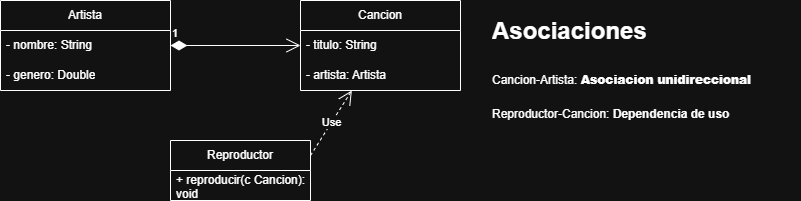

The diagram above was exported from draw.io. Its source (the exported page's mxGraphModel, read from the mxfile embedded in the PNG):
<mxGraphModel dx="786" dy="417" grid="1" gridSize="10" guides="1" tooltips="1" connect="1" arrows="1" fold="1" page="1" pageScale="1" pageWidth="827" pageHeight="1169" math="0" shadow="0">
  <root>
    <mxCell id="0" />
    <mxCell id="1" parent="0" />
    <mxCell id="rx5JJ1P5GIPowefRl8_u-1" value="Cancion" style="swimlane;fontStyle=0;childLayout=stackLayout;horizontal=1;startSize=30;horizontalStack=0;resizeParent=1;resizeParentMax=0;resizeLast=0;collapsible=1;marginBottom=0;whiteSpace=wrap;html=1;" parent="1" vertex="1">
      <mxGeometry x="340" y="160" width="160" height="90" as="geometry" />
    </mxCell>
    <mxCell id="rx5JJ1P5GIPowefRl8_u-2" value="- titulo: String" style="text;strokeColor=none;fillColor=none;align=left;verticalAlign=middle;spacingLeft=4;spacingRight=4;overflow=hidden;points=[[0,0.5],[1,0.5]];portConstraint=eastwest;rotatable=0;whiteSpace=wrap;html=1;" parent="rx5JJ1P5GIPowefRl8_u-1" vertex="1">
      <mxGeometry y="30" width="160" height="30" as="geometry" />
    </mxCell>
    <mxCell id="rx5JJ1P5GIPowefRl8_u-3" value="- artista: Artista" style="text;strokeColor=none;fillColor=none;align=left;verticalAlign=middle;spacingLeft=4;spacingRight=4;overflow=hidden;points=[[0,0.5],[1,0.5]];portConstraint=eastwest;rotatable=0;whiteSpace=wrap;html=1;" parent="rx5JJ1P5GIPowefRl8_u-1" vertex="1">
      <mxGeometry y="60" width="160" height="30" as="geometry" />
    </mxCell>
    <mxCell id="rx5JJ1P5GIPowefRl8_u-5" value="Reproductor" style="swimlane;fontStyle=0;childLayout=stackLayout;horizontal=1;startSize=30;horizontalStack=0;resizeParent=1;resizeParentMax=0;resizeLast=0;collapsible=1;marginBottom=0;whiteSpace=wrap;html=1;" parent="1" vertex="1">
      <mxGeometry x="210" y="300" width="140" height="60" as="geometry" />
    </mxCell>
    <mxCell id="rx5JJ1P5GIPowefRl8_u-6" value="+ reproducir(c Cancion): void" style="text;strokeColor=none;fillColor=none;align=left;verticalAlign=middle;spacingLeft=4;spacingRight=4;overflow=hidden;points=[[0,0.5],[1,0.5]];portConstraint=eastwest;rotatable=0;whiteSpace=wrap;html=1;" parent="rx5JJ1P5GIPowefRl8_u-5" vertex="1">
      <mxGeometry y="30" width="140" height="30" as="geometry" />
    </mxCell>
    <mxCell id="rx5JJ1P5GIPowefRl8_u-9" value="Artista" style="swimlane;fontStyle=0;childLayout=stackLayout;horizontal=1;startSize=30;horizontalStack=0;resizeParent=1;resizeParentMax=0;resizeLast=0;collapsible=1;marginBottom=0;whiteSpace=wrap;html=1;" parent="1" vertex="1">
      <mxGeometry x="40" y="160" width="170" height="90" as="geometry" />
    </mxCell>
    <mxCell id="rx5JJ1P5GIPowefRl8_u-10" value="- nombre: String" style="text;strokeColor=none;fillColor=none;align=left;verticalAlign=middle;spacingLeft=4;spacingRight=4;overflow=hidden;points=[[0,0.5],[1,0.5]];portConstraint=eastwest;rotatable=0;whiteSpace=wrap;html=1;" parent="rx5JJ1P5GIPowefRl8_u-9" vertex="1">
      <mxGeometry y="30" width="170" height="30" as="geometry" />
    </mxCell>
    <mxCell id="rx5JJ1P5GIPowefRl8_u-11" value="- genero: Double" style="text;strokeColor=none;fillColor=none;align=left;verticalAlign=middle;spacingLeft=4;spacingRight=4;overflow=hidden;points=[[0,0.5],[1,0.5]];portConstraint=eastwest;rotatable=0;whiteSpace=wrap;html=1;" parent="rx5JJ1P5GIPowefRl8_u-9" vertex="1">
      <mxGeometry y="60" width="170" height="30" as="geometry" />
    </mxCell>
    <mxCell id="rx5JJ1P5GIPowefRl8_u-17" value="&lt;h1 style=&quot;margin-top: 0px;&quot;&gt;&lt;span style=&quot;background-color: transparent; color: light-dark(rgb(0, 0, 0), rgb(255, 255, 255));&quot;&gt;Asociaciones&lt;/span&gt;&lt;/h1&gt;&lt;h1 style=&quot;margin-top: 0px;&quot;&gt;&lt;span style=&quot;background-color: transparent; color: light-dark(rgb(0, 0, 0), rgb(255, 255, 255)); font-size: 12px; font-weight: normal;&quot;&gt;Cancion-Artista:&amp;nbsp;&lt;/span&gt;&lt;b style=&quot;background-color: transparent; color: light-dark(rgb(0, 0, 0), rgb(255, 255, 255)); font-size: 12px;&quot;&gt;Asociacion unidireccional&lt;/b&gt;&lt;/h1&gt;&lt;div&gt;&lt;span style=&quot;background-color: transparent; color: light-dark(rgb(0, 0, 0), rgb(255, 255, 255)); font-size: 12px;&quot;&gt;Reproductor-Cancion:&lt;/span&gt;&lt;b style=&quot;background-color: transparent; color: light-dark(rgb(0, 0, 0), rgb(255, 255, 255)); font-size: 12px;&quot;&gt; Dependencia de uso&lt;/b&gt;&lt;/div&gt;&lt;div&gt;&lt;b style=&quot;background-color: transparent; color: light-dark(rgb(0, 0, 0), rgb(255, 255, 255)); font-size: 12px;&quot;&gt;&lt;br&gt;&lt;/b&gt;&lt;/div&gt;" style="text;html=1;whiteSpace=wrap;overflow=hidden;rounded=0;" parent="1" vertex="1">
      <mxGeometry x="530" y="170" width="310" height="160" as="geometry" />
    </mxCell>
    <mxCell id="vxudpsST4A9m8DYeyKEb-1" value="1" style="endArrow=open;html=1;endSize=12;startArrow=diamondThin;startSize=14;startFill=1;edgeStyle=orthogonalEdgeStyle;align=left;verticalAlign=bottom;rounded=0;" parent="1" source="rx5JJ1P5GIPowefRl8_u-9" target="rx5JJ1P5GIPowefRl8_u-1" edge="1">
      <mxGeometry x="-1" y="3" relative="1" as="geometry">
        <mxPoint x="330" y="320" as="sourcePoint" />
        <mxPoint x="490" y="320" as="targetPoint" />
      </mxGeometry>
    </mxCell>
    <mxCell id="TAnAA0pfSxLQi2n2S4HE-2" value="Use" style="endArrow=open;endSize=12;dashed=1;html=1;rounded=0;exitX=1;exitY=0.25;exitDx=0;exitDy=0;" edge="1" parent="1" source="rx5JJ1P5GIPowefRl8_u-5" target="rx5JJ1P5GIPowefRl8_u-1">
      <mxGeometry width="160" relative="1" as="geometry">
        <mxPoint x="340" y="240" as="sourcePoint" />
        <mxPoint x="500" y="240" as="targetPoint" />
      </mxGeometry>
    </mxCell>
  </root>
</mxGraphModel>